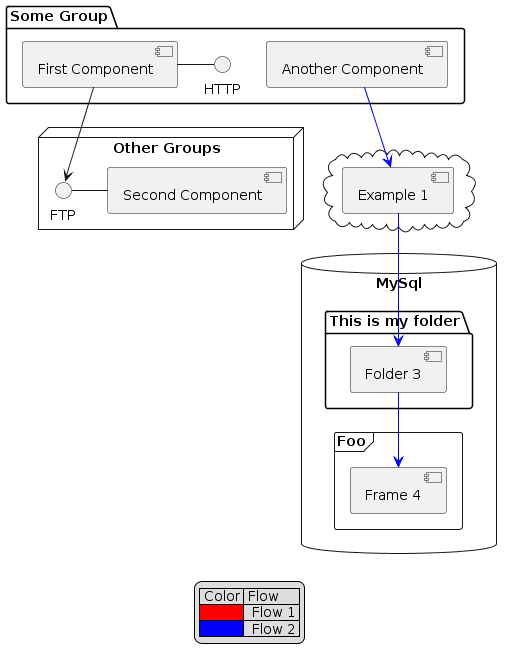

The diagram above was rendered by PlantUML. Its source (embedded in the PNG):
@startuml 1components-groups-databases

package "Some Group" {
  HTTP - [First Component]
  [Another Component]
}

node "Other Groups" {
  FTP - [Second Component]
  [First Component] --> FTP
}

cloud {
  [Example 1]
}


database "MySql" {
  folder "This is my folder" {
    [Folder 3]
  }
  frame "Foo" {
    [Frame 4]
  }
}

[Another Component] --> [Example 1] #Blue
[Example 1] --> [Folder 3] #Blue
[Folder 3] --> [Frame 4] #Blue


legend
    | Color | Flow |
    |<#Red>|  Flow 1 |
    |<#Blue>|  Flow 2 |
endlegend

@enduml